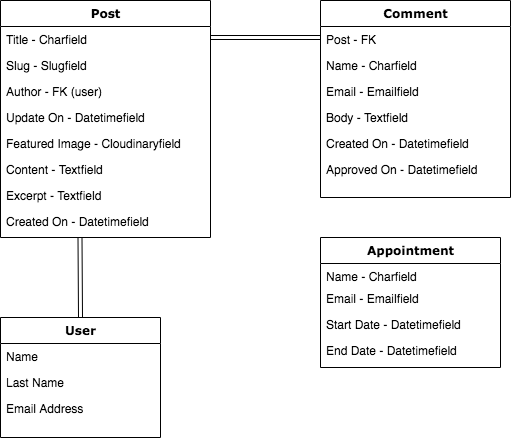

The diagram above was exported from draw.io. Its source (the exported page's mxGraphModel, read from the mxfile embedded in the PNG):
<mxGraphModel dx="1215" dy="673" grid="1" gridSize="10" guides="1" tooltips="1" connect="1" arrows="1" fold="1" page="1" pageScale="1" pageWidth="1100" pageHeight="850" background="none" math="0" shadow="0">
  <root>
    <mxCell id="0" />
    <mxCell id="1" parent="0" />
    <mxCell id="78961159f06e98e8-17" value="Post" style="swimlane;html=1;fontStyle=1;align=center;verticalAlign=top;childLayout=stackLayout;horizontal=1;startSize=26;horizontalStack=0;resizeParent=1;resizeLast=0;collapsible=1;marginBottom=0;swimlaneFillColor=#ffffff;rounded=0;shadow=0;comic=0;labelBackgroundColor=none;strokeWidth=1;fillColor=none;fontFamily=Verdana;fontSize=12" parent="1" vertex="1">
      <mxGeometry x="90" y="83" width="210" height="237" as="geometry">
        <mxRectangle x="90" y="83" width="60" height="26" as="alternateBounds" />
      </mxGeometry>
    </mxCell>
    <mxCell id="78961159f06e98e8-21" value="Title - Charfield" style="text;html=1;strokeColor=none;fillColor=none;align=left;verticalAlign=top;spacingLeft=4;spacingRight=4;whiteSpace=wrap;overflow=hidden;rotatable=0;points=[[0,0.5],[1,0.5]];portConstraint=eastwest;" parent="78961159f06e98e8-17" vertex="1">
      <mxGeometry y="26" width="210" height="26" as="geometry" />
    </mxCell>
    <mxCell id="78961159f06e98e8-23" value="Slug - Slugfield" style="text;html=1;strokeColor=none;fillColor=none;align=left;verticalAlign=top;spacingLeft=4;spacingRight=4;whiteSpace=wrap;overflow=hidden;rotatable=0;points=[[0,0.5],[1,0.5]];portConstraint=eastwest;" parent="78961159f06e98e8-17" vertex="1">
      <mxGeometry y="52" width="210" height="26" as="geometry" />
    </mxCell>
    <mxCell id="78961159f06e98e8-25" value="Author - FK (user)" style="text;html=1;strokeColor=none;fillColor=none;align=left;verticalAlign=top;spacingLeft=4;spacingRight=4;whiteSpace=wrap;overflow=hidden;rotatable=0;points=[[0,0.5],[1,0.5]];portConstraint=eastwest;" parent="78961159f06e98e8-17" vertex="1">
      <mxGeometry y="78" width="210" height="26" as="geometry" />
    </mxCell>
    <mxCell id="78961159f06e98e8-26" value="Update On - Datetimefield" style="text;html=1;strokeColor=none;fillColor=none;align=left;verticalAlign=top;spacingLeft=4;spacingRight=4;whiteSpace=wrap;overflow=hidden;rotatable=0;points=[[0,0.5],[1,0.5]];portConstraint=eastwest;" parent="78961159f06e98e8-17" vertex="1">
      <mxGeometry y="104" width="210" height="26" as="geometry" />
    </mxCell>
    <mxCell id="78961159f06e98e8-24" value="Featured Image - Cloudinaryfield" style="text;html=1;strokeColor=none;fillColor=none;align=left;verticalAlign=top;spacingLeft=4;spacingRight=4;whiteSpace=wrap;overflow=hidden;rotatable=0;points=[[0,0.5],[1,0.5]];portConstraint=eastwest;" parent="78961159f06e98e8-17" vertex="1">
      <mxGeometry y="130" width="210" height="26" as="geometry" />
    </mxCell>
    <mxCell id="78961159f06e98e8-20" value="Content - Textfield" style="text;html=1;strokeColor=none;fillColor=none;align=left;verticalAlign=top;spacingLeft=4;spacingRight=4;whiteSpace=wrap;overflow=hidden;rotatable=0;points=[[0,0.5],[1,0.5]];portConstraint=eastwest;" parent="78961159f06e98e8-17" vertex="1">
      <mxGeometry y="156" width="210" height="26" as="geometry" />
    </mxCell>
    <mxCell id="Wib_KH6R8BgSxzK9kuAj-43" value="Excerpt - Textfield&amp;nbsp;" style="text;html=1;strokeColor=none;fillColor=none;align=left;verticalAlign=top;spacingLeft=4;spacingRight=4;whiteSpace=wrap;overflow=hidden;rotatable=0;points=[[0,0.5],[1,0.5]];portConstraint=eastwest;" vertex="1" parent="78961159f06e98e8-17">
      <mxGeometry y="182" width="210" height="26" as="geometry" />
    </mxCell>
    <mxCell id="78961159f06e98e8-31" value="Created On - Datetimefield&amp;nbsp;" style="text;html=1;strokeColor=none;fillColor=none;align=left;verticalAlign=top;spacingLeft=4;spacingRight=4;whiteSpace=wrap;overflow=hidden;rotatable=0;points=[[0,0.5],[1,0.5]];portConstraint=eastwest;" parent="78961159f06e98e8-17" vertex="1">
      <mxGeometry y="208" width="210" height="26" as="geometry" />
    </mxCell>
    <mxCell id="78961159f06e98e8-30" value="Comment" style="swimlane;html=1;fontStyle=1;align=center;verticalAlign=top;childLayout=stackLayout;horizontal=1;startSize=26;horizontalStack=0;resizeParent=1;resizeLast=0;collapsible=1;marginBottom=0;swimlaneFillColor=#ffffff;rounded=0;shadow=0;comic=0;labelBackgroundColor=none;strokeWidth=1;fillColor=none;fontFamily=Verdana;fontSize=12" parent="1" vertex="1">
      <mxGeometry x="410" y="83" width="190" height="197" as="geometry" />
    </mxCell>
    <mxCell id="78961159f06e98e8-32" value="Post - FK" style="text;html=1;strokeColor=none;fillColor=none;align=left;verticalAlign=top;spacingLeft=4;spacingRight=4;whiteSpace=wrap;overflow=hidden;rotatable=0;points=[[0,0.5],[1,0.5]];portConstraint=eastwest;" parent="78961159f06e98e8-30" vertex="1">
      <mxGeometry y="26" width="190" height="26" as="geometry" />
    </mxCell>
    <mxCell id="78961159f06e98e8-34" value="Name - Charfield&amp;nbsp;" style="text;html=1;strokeColor=none;fillColor=none;align=left;verticalAlign=top;spacingLeft=4;spacingRight=4;whiteSpace=wrap;overflow=hidden;rotatable=0;points=[[0,0.5],[1,0.5]];portConstraint=eastwest;" parent="78961159f06e98e8-30" vertex="1">
      <mxGeometry y="52" width="190" height="26" as="geometry" />
    </mxCell>
    <mxCell id="78961159f06e98e8-33" value="Email - Emailfield" style="text;html=1;strokeColor=none;fillColor=none;align=left;verticalAlign=top;spacingLeft=4;spacingRight=4;whiteSpace=wrap;overflow=hidden;rotatable=0;points=[[0,0.5],[1,0.5]];portConstraint=eastwest;" parent="78961159f06e98e8-30" vertex="1">
      <mxGeometry y="78" width="190" height="26" as="geometry" />
    </mxCell>
    <mxCell id="78961159f06e98e8-36" value="Body - Textfield" style="text;html=1;strokeColor=none;fillColor=none;align=left;verticalAlign=top;spacingLeft=4;spacingRight=4;whiteSpace=wrap;overflow=hidden;rotatable=0;points=[[0,0.5],[1,0.5]];portConstraint=eastwest;" parent="78961159f06e98e8-30" vertex="1">
      <mxGeometry y="104" width="190" height="26" as="geometry" />
    </mxCell>
    <mxCell id="78961159f06e98e8-37" value="Created On - Datetimefield" style="text;html=1;strokeColor=none;fillColor=none;align=left;verticalAlign=top;spacingLeft=4;spacingRight=4;whiteSpace=wrap;overflow=hidden;rotatable=0;points=[[0,0.5],[1,0.5]];portConstraint=eastwest;" parent="78961159f06e98e8-30" vertex="1">
      <mxGeometry y="130" width="190" height="26" as="geometry" />
    </mxCell>
    <mxCell id="78961159f06e98e8-39" value="Approved On - Datetimefield" style="text;html=1;strokeColor=none;fillColor=none;align=left;verticalAlign=top;spacingLeft=4;spacingRight=4;whiteSpace=wrap;overflow=hidden;rotatable=0;points=[[0,0.5],[1,0.5]];portConstraint=eastwest;" parent="78961159f06e98e8-30" vertex="1">
      <mxGeometry y="156" width="190" height="26" as="geometry" />
    </mxCell>
    <mxCell id="Wib_KH6R8BgSxzK9kuAj-1" value="User" style="swimlane;html=1;fontStyle=1;align=center;verticalAlign=top;childLayout=stackLayout;horizontal=1;startSize=26;horizontalStack=0;resizeParent=1;resizeLast=0;collapsible=1;marginBottom=0;swimlaneFillColor=#ffffff;rounded=0;shadow=0;comic=0;labelBackgroundColor=none;strokeWidth=1;fillColor=none;fontFamily=Verdana;fontSize=12" vertex="1" parent="1">
      <mxGeometry x="90" y="400" width="160" height="120" as="geometry" />
    </mxCell>
    <mxCell id="Wib_KH6R8BgSxzK9kuAj-2" value="Name" style="text;html=1;strokeColor=none;fillColor=none;align=left;verticalAlign=top;spacingLeft=4;spacingRight=4;whiteSpace=wrap;overflow=hidden;rotatable=0;points=[[0,0.5],[1,0.5]];portConstraint=eastwest;" vertex="1" parent="Wib_KH6R8BgSxzK9kuAj-1">
      <mxGeometry y="26" width="160" height="26" as="geometry" />
    </mxCell>
    <mxCell id="Wib_KH6R8BgSxzK9kuAj-3" value="Last Name" style="text;html=1;strokeColor=none;fillColor=none;align=left;verticalAlign=top;spacingLeft=4;spacingRight=4;whiteSpace=wrap;overflow=hidden;rotatable=0;points=[[0,0.5],[1,0.5]];portConstraint=eastwest;" vertex="1" parent="Wib_KH6R8BgSxzK9kuAj-1">
      <mxGeometry y="52" width="160" height="26" as="geometry" />
    </mxCell>
    <mxCell id="Wib_KH6R8BgSxzK9kuAj-4" value="Email Address" style="text;html=1;strokeColor=none;fillColor=none;align=left;verticalAlign=top;spacingLeft=4;spacingRight=4;whiteSpace=wrap;overflow=hidden;rotatable=0;points=[[0,0.5],[1,0.5]];portConstraint=eastwest;" vertex="1" parent="Wib_KH6R8BgSxzK9kuAj-1">
      <mxGeometry y="78" width="160" height="26" as="geometry" />
    </mxCell>
    <mxCell id="Wib_KH6R8BgSxzK9kuAj-44" value="Appointment" style="swimlane;html=1;fontStyle=1;align=center;verticalAlign=top;childLayout=stackLayout;horizontal=1;startSize=26;horizontalStack=0;resizeParent=1;resizeLast=0;collapsible=1;marginBottom=0;swimlaneFillColor=#ffffff;rounded=0;shadow=0;comic=0;labelBackgroundColor=none;strokeWidth=1;fillColor=none;fontFamily=Verdana;fontSize=12" vertex="1" parent="1">
      <mxGeometry x="410" y="320" width="180" height="130" as="geometry" />
    </mxCell>
    <mxCell id="Wib_KH6R8BgSxzK9kuAj-45" value="Name - Charfield" style="text;html=1;strokeColor=none;fillColor=none;align=left;verticalAlign=top;spacingLeft=4;spacingRight=4;whiteSpace=wrap;overflow=hidden;rotatable=0;points=[[0,0.5],[1,0.5]];portConstraint=eastwest;" vertex="1" parent="Wib_KH6R8BgSxzK9kuAj-44">
      <mxGeometry y="26" width="180" height="22" as="geometry" />
    </mxCell>
    <mxCell id="Wib_KH6R8BgSxzK9kuAj-46" value="Email - Emailfield" style="text;html=1;strokeColor=none;fillColor=none;align=left;verticalAlign=top;spacingLeft=4;spacingRight=4;whiteSpace=wrap;overflow=hidden;rotatable=0;points=[[0,0.5],[1,0.5]];portConstraint=eastwest;" vertex="1" parent="Wib_KH6R8BgSxzK9kuAj-44">
      <mxGeometry y="48" width="180" height="26" as="geometry" />
    </mxCell>
    <mxCell id="Wib_KH6R8BgSxzK9kuAj-47" value="Start Date - Datetimefield" style="text;html=1;strokeColor=none;fillColor=none;align=left;verticalAlign=top;spacingLeft=4;spacingRight=4;whiteSpace=wrap;overflow=hidden;rotatable=0;points=[[0,0.5],[1,0.5]];portConstraint=eastwest;" vertex="1" parent="Wib_KH6R8BgSxzK9kuAj-44">
      <mxGeometry y="74" width="180" height="26" as="geometry" />
    </mxCell>
    <mxCell id="Wib_KH6R8BgSxzK9kuAj-48" value="End Date - Datetimefield" style="text;html=1;strokeColor=none;fillColor=none;align=left;verticalAlign=top;spacingLeft=4;spacingRight=4;whiteSpace=wrap;overflow=hidden;rotatable=0;points=[[0,0.5],[1,0.5]];portConstraint=eastwest;" vertex="1" parent="Wib_KH6R8BgSxzK9kuAj-44">
      <mxGeometry y="100" width="180" height="26" as="geometry" />
    </mxCell>
    <mxCell id="Wib_KH6R8BgSxzK9kuAj-60" value="" style="shape=link;html=1;rounded=0;entryX=0.5;entryY=0;entryDx=0;entryDy=0;" edge="1" parent="1" target="Wib_KH6R8BgSxzK9kuAj-1">
      <mxGeometry width="100" relative="1" as="geometry">
        <mxPoint x="169.5" y="320" as="sourcePoint" />
        <mxPoint x="169.5" y="380" as="targetPoint" />
      </mxGeometry>
    </mxCell>
    <mxCell id="Wib_KH6R8BgSxzK9kuAj-61" value="" style="shape=link;html=1;rounded=0;" edge="1" parent="1">
      <mxGeometry width="100" relative="1" as="geometry">
        <mxPoint x="300" y="120" as="sourcePoint" />
        <mxPoint x="410" y="120" as="targetPoint" />
      </mxGeometry>
    </mxCell>
  </root>
</mxGraphModel>